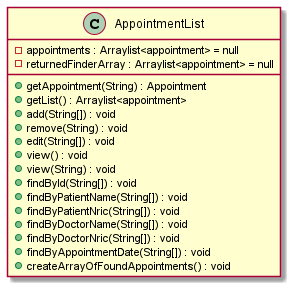

The diagram above was rendered by PlantUML. Its source (embedded in the PNG):
@startuml

class AppointmentList {
-appointments : Arraylist<appointment> = null
-returnedFinderArray : Arraylist<appointment> = null
+getAppointment(String) : Appointment
+getList() : Arraylist<appointment>
+add(String[]) : void
+remove(String) : void
+edit(String[]) : void
+view() : void
+view(String) : void
+findById(String[]) : void
+findByPatientName(String[]) : void
+findByPatientNric(String[]) : void
+findByDoctorName(String[]) : void
+findByDoctorNric(String[]) : void
+findByAppointmentDate(String[]) : void
+createArrayOfFoundAppointments() : void
}

@enduml